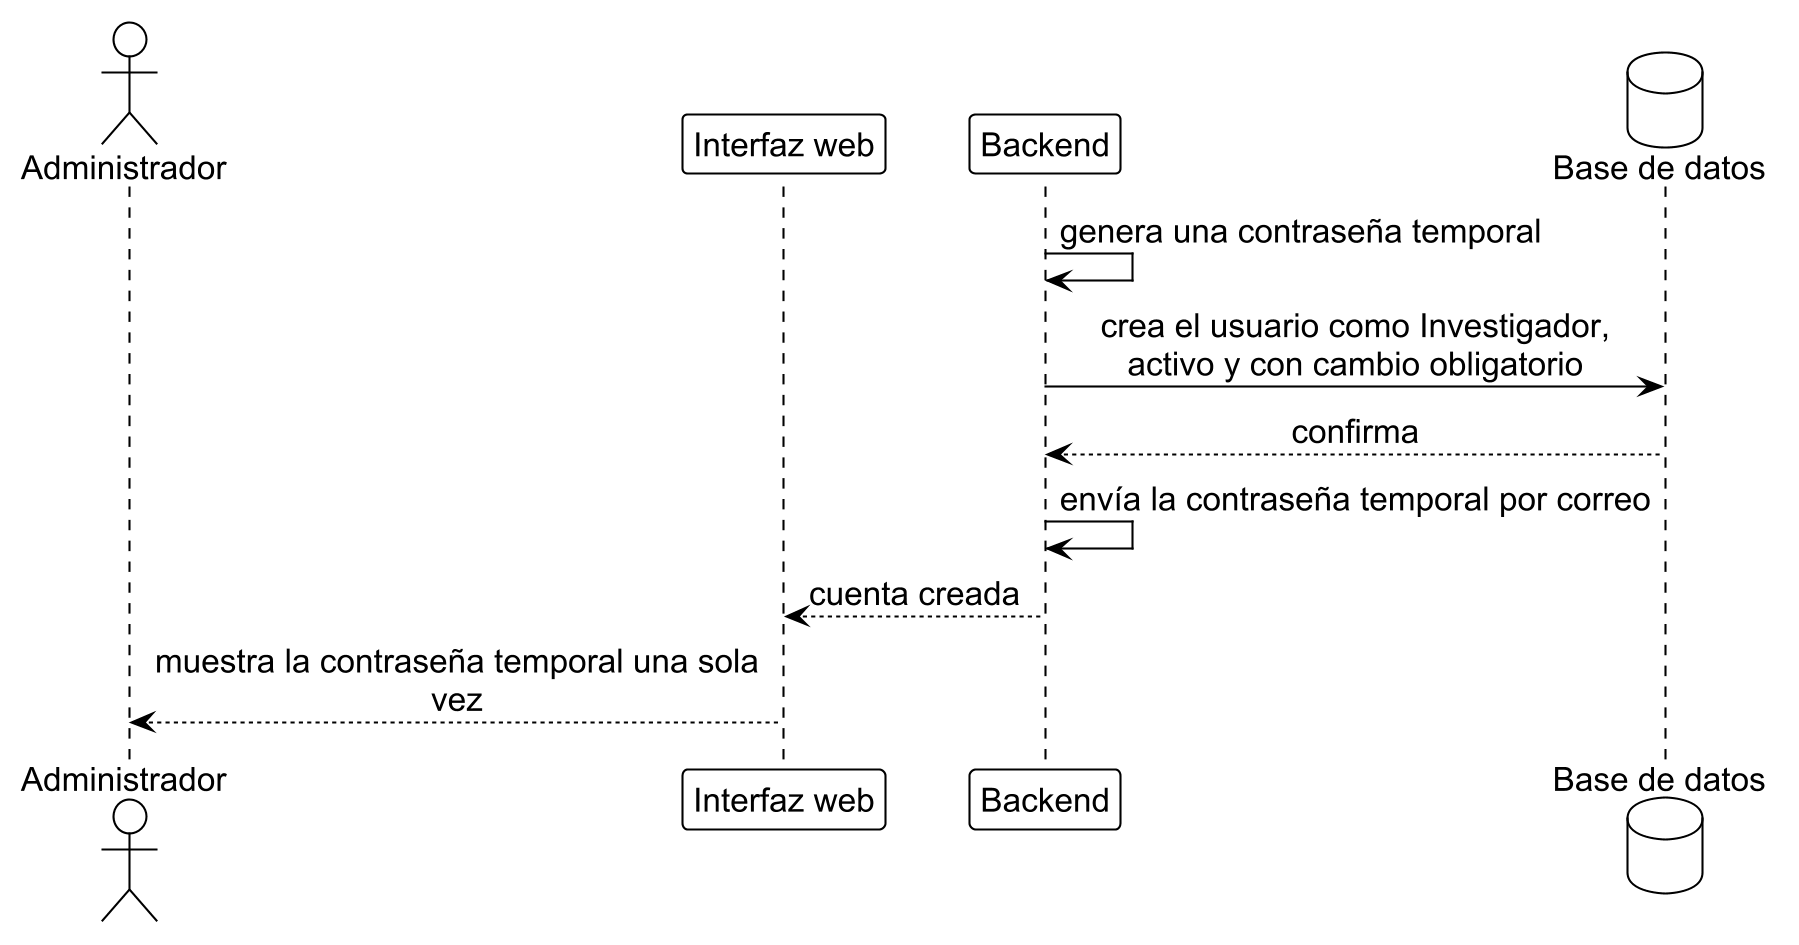

The diagram above was rendered by PlantUML. Its source (embedded in the PNG):
@startuml crear_2
!include ../estilo_doc.iuml
skinparam dpi 200
actor Administrador as admin
participant "Interfaz web" as ui
participant Backend as api
database "Base de datos" as db

api -> api: genera una contraseña temporal
api -> db: crea el usuario como Investigador,\nactivo y con cambio obligatorio
db --> api: confirma
api -> api: envía la contraseña temporal por correo
api --> ui: cuenta creada
ui --> admin: muestra la contraseña temporal una sola\nvez
@enduml